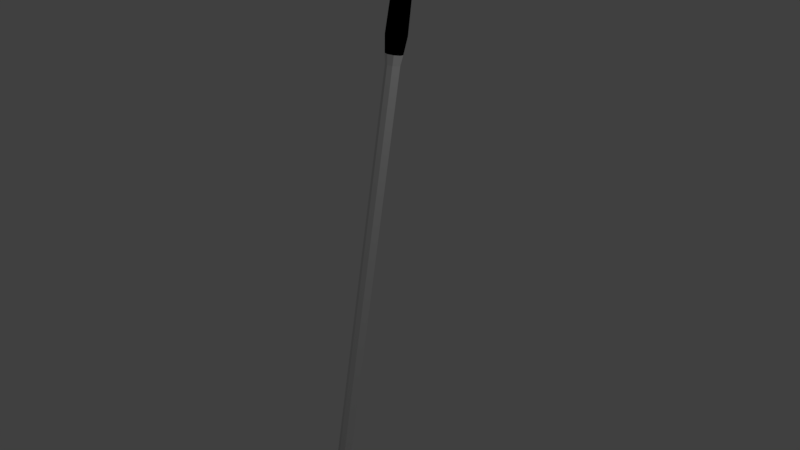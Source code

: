 # Source: clubWood5.blend  (saved by Blender 2.79.0; exported with 4.5.12 LTS)
import bpy
from mathutils import Matrix  # noqa: F401  (used for matrix-valued properties, if any)

bpy.ops.wm.read_factory_settings(use_empty=True)
scene = bpy.context.scene
scene.name = 'Scene'

# ---- collections
col_collection_1 = bpy.data.collections.new('Collection 1'); scene.collection.children.link(col_collection_1)

# ---- materials (node trees are filled in below, after node groups)
mat_material = bpy.data.materials.new('Material')
mat_material.alpha_threshold = 0.0
mat_material.use_transparent_shadow = False
mat_material.roughness = 0.5
mat_material.line_color = (0.0, 0.0, 0.0, 1.0)
mat_material_001 = bpy.data.materials.new('Material.001')
mat_material_001.alpha_threshold = 0.0
mat_material_001.use_transparent_shadow = False
mat_material_001.diffuse_color = (0.0, 0.0, 0.0, 1.0)
mat_material_001.roughness = 0.5

# ---- material node trees

# ---- world
world_world = bpy.data.worlds.new('World'); scene.world = world_world
world_world.color = (0.05088, 0.05088, 0.05088)
world_world.use_sun_shadow = False
world_world.sun_shadow_jitter_overblur = 0.0
world_world.cycles.sampling_method = 'MANUAL'

# ---- cameras
cam_camera = bpy.data.cameras.new('Camera')
cam_camera.clip_end = 100.0
cam_camera.lens = 35.0
cam_camera.sensor_width = 32.0
cam_camera.sensor_height = 18.0
cam_camera.ortho_scale = 7.314
cam_camera.dof.focus_distance = 0.0
cam_camera.dof.aperture_fstop = 128.0

# ---- lights
light_lamp = bpy.data.lights.new('Lamp', 'POINT')
light_lamp.transmission_factor = 0.0
light_lamp.cutoff_distance = 30.0
light_lamp.energy = 100.0
light_lamp.shadow_buffer_clip_start = 1.001
light_lamp.shadow_soft_size = 0.1
light_lamp.shadow_maximum_resolution = 0.006
light_lamp.use_absolute_resolution = True

# ---- meshes
me_cylinder_001 = bpy.data.meshes.new('Cylinder.001')
me_cylinder_001.from_pydata([(0.004107, 0.09565, -3.378), (-4.726e-05, 0.112, 4.448), (0.1119, 0.05167, -3.386), (0.07901, 0.0793, 4.448), (0.1566, 0.02656, -3.471), (0.1118, 0.0002453, 4.448), (0.1119, -0.1013, -3.464), (0.07901, -0.07881, 4.448), (0.004107, -0.2468, -3.394), (-4.727e-05, -0.1116, 4.448), (-0.201, -0.1849, -3.384), (-0.0791, -0.07881, 4.448), (-0.1484, -0.05699, -3.39), (-0.1119, 0.0002454, 4.448), (-0.1037, 0.05167, -3.386), (-0.0791, 0.0793, 4.448), (-4.726e-05, 0.112, 2.57), (0.07901, 0.0793, 2.57), (0.1118, 0.0002453, 2.57), (0.07901, -0.07881, 2.57), (-4.727e-05, -0.1116, 2.57), (-0.0791, -0.07881, 2.57), (-0.1119, 0.0002454, 2.57), (-0.0791, 0.0793, 2.57), (-4.726e-05, 0.138, 2.795), (-4.726e-05, 0.138, 4.222), (0.09735, 0.09764, 4.222), (0.09735, 0.09764, 2.795), (0.1377, 0.0002453, 4.222), (0.1377, 0.0002453, 2.795), (0.09735, -0.09715, 4.222), (0.09735, -0.09715, 2.795), (-4.727e-05, -0.1375, 4.222), (-4.727e-05, -0.1375, 2.795), (-0.09745, -0.09715, 4.222), (-0.09745, -0.09715, 2.795), (-0.1378, 0.0002453, 4.222), (-0.1378, 0.0002453, 2.795), (-0.09745, 0.09764, 4.222), (-0.09745, 0.09764, 2.795), (-4.726e-05, 0.1242, 3.318), (-4.726e-05, 0.1242, 3.7), (0.08761, 0.0879, 3.7), (0.08761, 0.0879, 3.318), (0.1239, 0.0002453, 3.7), (0.1239, 0.0002453, 3.318), (0.08761, -0.08741, 3.7), (0.08761, -0.08741, 3.318), (-4.727e-05, -0.1237, 3.7), (-4.727e-05, -0.1237, 3.318), (-0.08771, -0.08741, 3.7), (-0.08771, -0.08741, 3.318), (-0.124, 0.0002453, 3.7), (-0.124, 0.0002453, 3.318), (-0.08771, 0.0879, 3.7), (-0.08771, 0.0879, 3.318), (0.06529, 0.06558, -3.142), (0.09235, 0.0002453, -3.142), (0.06529, -0.06509, -3.142), (-4.727e-05, -0.09215, -3.142), (-0.06538, -0.06509, -3.142), (-0.09245, 0.0002453, -3.142), (-0.06538, 0.06558, -3.142), (-4.726e-05, 0.09265, -3.142), (0.008928, 0.2338, -3.881), (0.008928, -0.05793, -3.933), (-0.2055, -0.0623, -3.908), (-0.1567, 0.07067, -3.91), (-0.1082, 0.186, -3.89), (-0.1341, -0.9544, -4.045), (-0.3507, -0.9852, -4.047), (0.08179, -0.2983, -3.479), (-0.3612, -0.1866, -3.906), (-0.3173, -0.2483, -3.499), (-0.1341, -0.2918, -3.973), (0.08179, -0.7899, -3.621), (0.08179, -0.9655, -3.788), (0.08179, -0.9394, -3.719), (-0.342, -1.051, -3.689), (-0.3376, -0.8688, -3.546), (-0.3422, -1.028, -3.627), (0.2082, 0.1809, -3.833), (0.168, 0.1939, -3.888), (0.2129, 0.06343, -3.852), (0.168, 0.07067, -3.91), (0.2082, -0.06771, -3.877), (0.168, -0.05793, -3.933), (0.168, -0.8575, -4.025), (0.1911, -0.8738, -3.98), (0.1868, -0.2993, -3.93), (0.168, -0.2918, -3.973), (-4.726e-05, 0.09265, 2.439), (0.06529, 0.06558, 2.439), (0.09235, 0.0002453, 2.439), (0.06529, -0.06509, 2.439), (-4.727e-05, -0.09215, 2.439), (-0.06538, -0.06509, 2.439), (-0.09245, 0.0002453, 2.439), (-0.06538, 0.06558, 2.439), (-0.4936, -0.8842, -3.955), (-0.5071, -0.3809, -3.865), (-0.5013, -0.4277, -3.635), (-0.4878, -0.9394, -3.743), (-0.4901, -0.8353, -3.636), (-0.488, -0.9238, -3.702), (-0.5853, -0.4939, -3.794), (-0.5816, -0.7769, -3.844), (-0.5835, -0.5034, -3.729), (-0.5789, -0.7532, -3.679), (-0.5799, -0.7763, -3.714), (-0.5798, -0.797, -3.767), (0.08179, -0.6192, -3.558), (-0.3451, -0.6614, -3.502), (-0.4931, -0.6364, -3.598), (-0.5752, -0.6392, -3.647), (-0.09845, -0.2158, -3.389), (-0.09829, -0.06011, -3.92), (-0.2131, -0.9766, -4.047), (-0.2477, -0.2392, -3.939), (-0.1177, -0.2733, -3.489), (-0.1279, -0.8294, -3.583), (-0.1302, -0.9903, -3.635), (-0.1301, -1.034, -3.766), (-0.1316, -0.6403, -3.53)], [], [(25, 1, 3, 26), (26, 3, 5, 28), (28, 5, 7, 30), (30, 7, 9, 32), (32, 9, 11, 34), (34, 11, 13, 36), (3, 1, 15, 13, 11, 9, 7, 5), (36, 13, 15, 38), (38, 15, 1, 25), (98, 23, 16, 91), (97, 22, 23, 98), (96, 21, 22, 97), (95, 20, 21, 96), (94, 19, 20, 95), (93, 18, 19, 94), (92, 17, 18, 93), (91, 16, 17, 92), (23, 39, 24, 16), (54, 38, 25, 41), (22, 37, 39, 23), (52, 36, 38, 54), (21, 35, 37, 22), (50, 34, 36, 52), (20, 33, 35, 21), (48, 32, 34, 50), (19, 31, 33, 20), (46, 30, 32, 48), (18, 29, 31, 19), (44, 28, 30, 46), (17, 27, 29, 18), (42, 26, 28, 44), (16, 24, 27, 17), (41, 25, 26, 42), (24, 40, 43, 27), (40, 41, 42, 43), (27, 43, 45, 29), (43, 42, 44, 45), (29, 45, 47, 31), (45, 44, 46, 47), (31, 47, 49, 33), (47, 46, 48, 49), (33, 49, 51, 35), (49, 48, 50, 51), (35, 51, 53, 37), (51, 50, 52, 53), (37, 53, 55, 39), (53, 52, 54, 55), (39, 55, 40, 24), (55, 54, 41, 40), (0, 63, 56, 2), (2, 56, 57, 4), (4, 57, 58, 6), (58, 8, 6), (8, 60, 10, 115), (10, 60, 61, 12), (12, 61, 62, 14), (14, 62, 63, 0), (2, 4, 83, 81), (12, 14, 68, 67), (4, 6, 85, 83), (123, 112, 79, 120), (14, 0, 64, 68), (64, 82, 84, 86, 65, 116, 66, 67, 68), (65, 86, 90, 74), (10, 12, 67, 66), (58, 59, 8), (8, 59, 60), (112, 73, 101, 113), (122, 78, 70, 117), (89, 71, 111, 75, 77, 76, 88), (118, 74, 69, 117), (116, 65, 74, 118), (85, 6, 71, 89), (115, 10, 73, 119), (10, 66, 72, 73), (6, 8, 71), (76, 69, 87, 88), (120, 79, 80, 121), (121, 80, 78, 122), (74, 90, 87, 69), (81, 83, 84, 82), (83, 85, 86, 84), (90, 86, 85, 89), (87, 90, 89, 88), (0, 2, 81, 82, 64), (63, 91, 92, 56), (56, 92, 93, 57), (57, 93, 94, 58), (58, 94, 95, 59), (59, 95, 96, 60), (60, 96, 97, 61), (61, 97, 98, 62), (62, 98, 91, 63), (113, 101, 107, 114), (78, 80, 104, 102), (80, 79, 103, 104), (70, 78, 102, 99), (72, 70, 99, 100), (73, 72, 100, 101), (107, 105, 106, 110, 109, 108, 114), (104, 103, 108, 109), (100, 99, 106, 105), (99, 102, 110, 106), (102, 104, 109, 110), (101, 100, 105, 107), (103, 113, 114, 108), (79, 112, 113, 103), (119, 73, 112, 123), (71, 119, 123, 111), (77, 121, 122, 76), (75, 120, 121, 77), (8, 115, 119, 71), (66, 116, 118, 72), (72, 118, 117, 70), (76, 122, 117, 69), (111, 123, 120, 75)])
me_cylinder_001.polygons.foreach_set('material_index', [1, 1, 1, 1, 1, 1, 1, 1, 1, 0, 0, 0, 0, 0, 0, 0, 0, 1, 1, 1, 1, 1, 1, 1, 1, 1, 1, 1, 1, 1, 1, 1, 1, 1, 1, 1, 1, 1, 1, 1, 1, 1, 1, 1, 1, 1, 1, 1, 1, 1, 1, 1, 1, 1, 1, 1, 1, 1, 1, 0, 1, 1, 1, 1, 1, 1, 1, 1, 1, 0, 1, 1, 0, 1, 1, 1, 1, 1, 1, 1, 1, 1, 1, 1, 1, 0, 0, 0, 0, 0, 0, 0, 0, 1, 1, 1, 1, 1, 1, 1, 1, 1, 1, 1, 1, 1, 1, 1, 1, 1, 1, 1, 1, 1, 1, 1])
me_cylinder_001.materials.append(mat_material)
me_cylinder_001.materials.append(mat_material_001)
me_cylinder_001.use_remesh_preserve_volume = False
me_cylinder_001.use_remesh_preserve_attributes = False
me_cylinder_001.use_mirror_vertex_groups = False
me_cylinder_001.update()

# ---- objects
ob_cylinder = bpy.data.objects.new('Cylinder', me_cylinder_001)
ob_lamp = bpy.data.objects.new('Lamp', light_lamp)
ob_camera = bpy.data.objects.new('Camera', cam_camera)

# ---- transforms, parenting, visibility, modifiers, constraints
ob_cylinder.location = (0.0, 0.0, 0.0)
ob_cylinder.rotation_euler = (-0.1745, -0.0, 0.0)
ob_cylinder.lineart.crease_threshold = 0.0
ob_lamp.location = (4.076, 1.005, 5.904)
ob_lamp.rotation_euler = (0.6503, 0.05522, 1.866)
ob_lamp.lock_rotations_4d = False
ob_lamp.empty_display_type = 'ARROWS'
ob_lamp.color = (0.0, 0.0, 0.0, 0.0)
ob_lamp.lineart.crease_threshold = 0.0
ob_camera.location = (7.481, -6.508, 5.344)
ob_camera.rotation_euler = (1.109, 0.0, 0.8149)
ob_camera.lock_rotations_4d = False
ob_camera.empty_display_type = 'ARROWS'
ob_camera.color = (0.0, 0.0, 0.0, 0.0)
ob_camera.display_type = 'WIRE'
ob_camera.lineart.crease_threshold = 0.0

# ---- collection membership
col_collection_1.objects.link(ob_cylinder)
col_collection_1.objects.link(ob_lamp)
col_collection_1.objects.link(ob_camera)

# ---- scene / render settings (as saved in the file)
scene.camera = ob_camera
scene.frame_start = 1; scene.frame_end = 250; scene.frame_set(17)
scene.render.engine = 'BLENDER_EEVEE_NEXT'
scene.render.resolution_percentage = 50
scene.render.dither_intensity = 0.0
scene.cycles.use_denoising = False
scene.cycles.samples = 128
scene.cycles.sampling_pattern = 'TABULATED_SOBOL'
scene.cycles.use_adaptive_sampling = False
scene.cycles.use_light_tree = False
scene.cycles.blur_glossy = 0.0
scene.cycles.sample_clamp_indirect = 0.0
scene.view_settings.view_transform = 'Standard'
bpy.context.view_layer.update()
